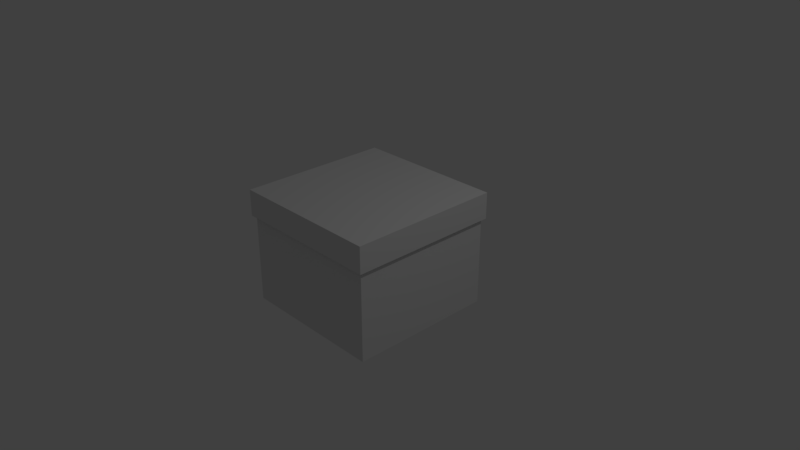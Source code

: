 # Source: carboard_box.blend  (saved by Blender 2.79.0; exported with 4.5.12 LTS)
import bpy
from mathutils import Matrix  # noqa: F401  (used for matrix-valued properties, if any)

bpy.ops.wm.read_factory_settings(use_empty=True)
scene = bpy.context.scene
scene.name = 'Scene'

# ---- collections
col_collection_1 = bpy.data.collections.new('Collection 1'); scene.collection.children.link(col_collection_1)

# ---- world
world_world = bpy.data.worlds.new('World'); scene.world = world_world
world_world.color = (0.05088, 0.05088, 0.05088)
world_world.use_sun_shadow = False
world_world.sun_shadow_jitter_overblur = 0.0
world_world.cycles.sampling_method = 'MANUAL'

# ---- cameras
cam_camera = bpy.data.cameras.new('Camera')
cam_camera.clip_end = 100.0
cam_camera.lens = 35.0
cam_camera.sensor_width = 32.0
cam_camera.sensor_height = 18.0
cam_camera.ortho_scale = 7.314
cam_camera.dof.focus_distance = 0.0
cam_camera.dof.aperture_fstop = 128.0

# ---- lights
light_lamp = bpy.data.lights.new('Lamp', 'POINT')
light_lamp.transmission_factor = 0.0
light_lamp.cutoff_distance = 30.0
light_lamp.energy = 100.0
light_lamp.shadow_buffer_clip_start = 1.001
light_lamp.shadow_soft_size = 0.1
light_lamp.shadow_maximum_resolution = 0.006
light_lamp.use_absolute_resolution = True

# ---- meshes
me_cube_001 = bpy.data.meshes.new('Cube.001')
me_cube_001.from_pydata([(-1.788, -7.153e-07, -0.3051), (-1.788, 2.085, -0.3051), (0.2972, 2.085, -0.3051), (0.2972, -7.153e-07, -0.3051), (-1.788, -7.153e-07, 0.2162), (-1.788, 2.085, 0.2162), (0.2972, 2.085, 0.2162), (0.2972, -7.153e-07, 0.2162)], [], [(6, 5, 4, 7), (2, 1, 5, 6), (3, 2, 6, 7), (1, 0, 4, 5), (0, 3, 7, 4)])
me_cube_001.use_remesh_preserve_volume = False
me_cube_001.use_remesh_preserve_attributes = False
me_cube_001.use_mirror_vertex_groups = False
me_cube_001.update()
me_cube = bpy.data.meshes.new('Cube')
me_cube.from_pydata([(-1.0, -1.0, -1.0), (-1.0, -1.0, 1.0), (-1.0, 1.0, -1.0), (-1.0, 1.0, 1.0), (1.0, -1.0, -1.0), (1.0, -1.0, 1.0), (1.0, 1.0, -1.0), (1.0, 1.0, 1.0), (-1.0, -1.0, 1.0), (-1.0, 1.0, 1.0), (1.0, 1.0, 1.0), (1.0, -1.0, 1.0)], [], [(0, 1, 3, 2), (2, 3, 7, 6), (6, 7, 5, 4), (4, 5, 1, 0), (2, 6, 4, 0), (5, 7, 10, 11), (3, 1, 8, 9), (1, 5, 11, 8), (7, 3, 9, 10)])
me_cube.use_remesh_preserve_volume = False
me_cube.use_remesh_preserve_attributes = False
me_cube.use_mirror_vertex_groups = False
me_cube.update()

# ---- objects
ob_cube_001 = bpy.data.objects.new('Cube.001', me_cube_001)
ob_cube = bpy.data.objects.new('Cube', me_cube)
ob_lamp = bpy.data.objects.new('Lamp', light_lamp)
ob_camera = bpy.data.objects.new('Camera', cam_camera)

# ---- transforms, parenting, visibility, modifiers, constraints
ob_cube_001.location = (0.7454, -1.043, 0.7346)
ob_cube_001.scale = (1.0, 1.0, 0.6852)
ob_cube_001.lineart.crease_threshold = 0.0
ob_cube.location = (0.0, 0.0, 0.0)
ob_cube.scale = (1.0, 1.0, 0.6852)
ob_cube.lineart.crease_threshold = 0.0
ob_lamp.location = (4.076, 1.005, 5.904)
ob_lamp.rotation_euler = (0.6503, 0.05522, 1.866)
ob_lamp.lock_rotations_4d = False
ob_lamp.empty_display_type = 'ARROWS'
ob_lamp.color = (0.0, 0.0, 0.0, 0.0)
ob_lamp.lineart.crease_threshold = 0.0
ob_camera.location = (7.481, -6.508, 5.344)
ob_camera.rotation_euler = (1.109, 0.0, 0.8149)
ob_camera.lock_rotations_4d = False
ob_camera.empty_display_type = 'ARROWS'
ob_camera.color = (0.0, 0.0, 0.0, 0.0)
ob_camera.display_type = 'WIRE'
ob_camera.lineart.crease_threshold = 0.0

# ---- collection membership
col_collection_1.objects.link(ob_cube_001)
col_collection_1.objects.link(ob_cube)
col_collection_1.objects.link(ob_lamp)
col_collection_1.objects.link(ob_camera)

# ---- scene / render settings (as saved in the file)
scene.camera = ob_camera
scene.frame_start = 1; scene.frame_end = 250; scene.frame_set(1)
scene.render.engine = 'BLENDER_EEVEE_NEXT'
scene.render.resolution_percentage = 50
scene.render.dither_intensity = 0.0
scene.cycles.use_denoising = False
scene.cycles.samples = 128
scene.cycles.sampling_pattern = 'TABULATED_SOBOL'
scene.cycles.use_adaptive_sampling = False
scene.cycles.use_light_tree = False
scene.cycles.blur_glossy = 0.0
scene.cycles.sample_clamp_indirect = 0.0
scene.view_settings.view_transform = 'Standard'
bpy.context.view_layer.update()
